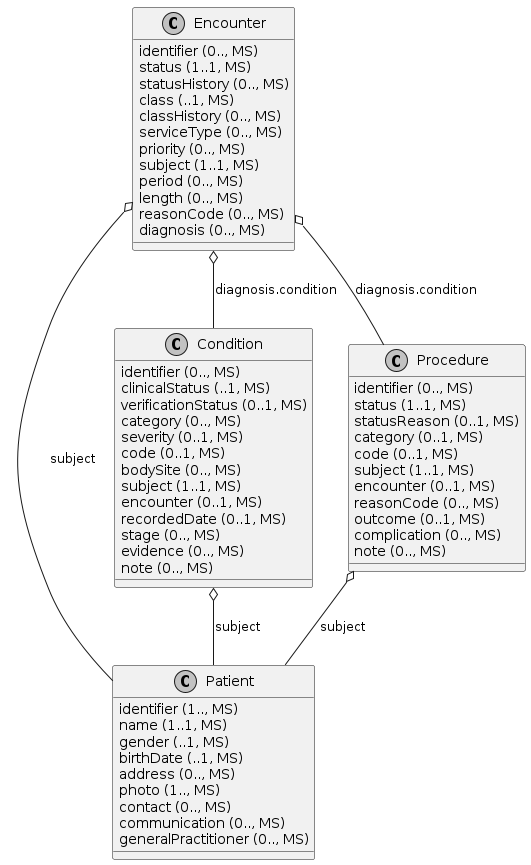

The diagram above was rendered by PlantUML. Its source (embedded in the PNG):
@startuml ClassDiagramm CaseReference
skinparam monochrome true
class Encounter {
  {field} identifier (0.., MS)
  {field} status (1..1, MS)
  {field} statusHistory (0.., MS)
  {field} class (..1, MS)
  {field} classHistory (0.., MS)
  {field} serviceType (0.., MS)
  {field} priority (0.., MS)
  {field} subject (1..1, MS)
  {field} period (0.., MS)
  {field} length (0.., MS)
  {field} reasonCode (0.., MS)
  {field} diagnosis (0.., MS)
}
class Patient {
  {field} identifier (1.., MS)
  {field} name (1..1, MS)
  {field} gender (..1, MS)
  {field} birthDate (..1, MS)
  {field} address (0.., MS)
  {field} photo (1.., MS)
  {field} contact (0.., MS)
  {field} communication (0.., MS)
  {field} generalPractitioner (0.., MS)
}
class Condition {
  {field} identifier (0.., MS)
  {field} clinicalStatus (..1, MS)
  {field} verificationStatus (0..1, MS)
  {field} category (0.., MS)
  {field} severity (0..1, MS)
  {field} code (0..1, MS)
  {field} bodySite (0.., MS)
  {field} subject (1..1, MS)
  {field} encounter (0..1, MS)
  {field} recordedDate (0..1, MS)
  {field} stage (0.., MS)
  {field} evidence (0.., MS)
  {field} note (0.., MS)
}
class Procedure {
  {field} identifier (0.., MS)
  {field} status (1..1, MS)
  {field} statusReason (0..1, MS)
  {field} category (0..1, MS)
  {field} code (0..1, MS)
  {field} subject (1..1, MS)
  {field} encounter (0..1, MS)
  {field} reasonCode (0.., MS)
  {field} outcome (0..1, MS)
  {field} complication (0.., MS)
  {field} note (0.., MS)
}

Encounter o-- Patient: subject
Encounter o-- Condition: diagnosis.condition
Encounter o-- Procedure: diagnosis.condition
Condition o-- Patient: subject
Procedure o-- Patient: subject
@enduml